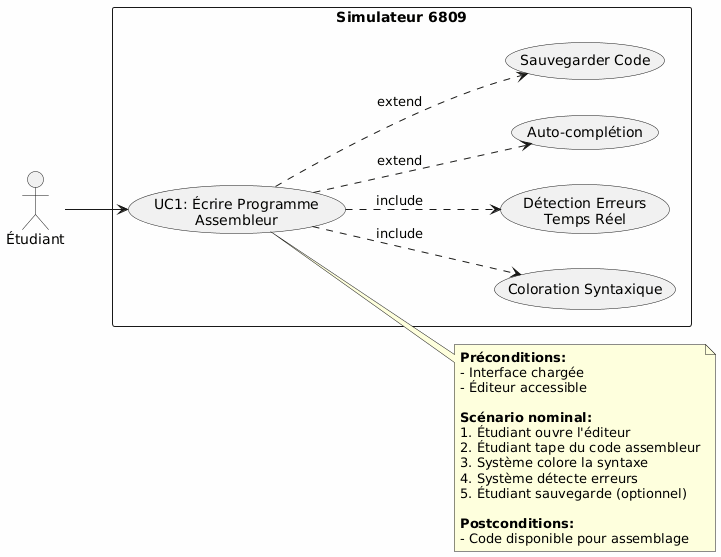

The diagram above was rendered by PlantUML. Its source (embedded in the PNG):
@startuml
left to right direction
skinparam backgroundColor #FEFEFE

actor "Étudiant" as Student

rectangle "Simulateur 6809" {
    usecase "UC1: Écrire Programme\nAssembleur" as UC1
    usecase "Coloration Syntaxique" as UC1_1
    usecase "Détection Erreurs\nTemps Réel" as UC1_2
    usecase "Auto-complétion" as UC1_3
    usecase "Sauvegarder Code" as UC1_4
}

Student --> UC1
UC1 ..> UC1_1 : include
UC1 ..> UC1_2 : include
UC1 ..> UC1_3 : extend
UC1 ..> UC1_4 : extend

note right of UC1
  **Préconditions:**
  - Interface chargée
  - Éditeur accessible
  
  **Scénario nominal:**
  1. Étudiant ouvre l'éditeur
  2. Étudiant tape du code assembleur
  3. Système colore la syntaxe
  4. Système détecte erreurs
  5. Étudiant sauvegarde (optionnel)
  
  **Postconditions:**
  - Code disponible pour assemblage
end note
@enduml